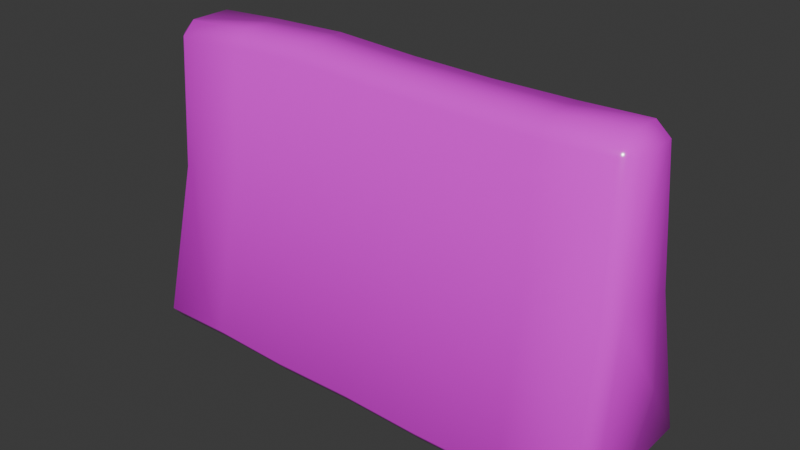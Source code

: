 # Source: blockade.blend  (saved by Blender 4.3.34; exported with 4.5.12 LTS)
import bpy
from mathutils import Matrix  # noqa: F401  (used for matrix-valued properties, if any)

bpy.ops.wm.read_factory_settings(use_empty=True)
scene = bpy.context.scene
scene.name = 'Scene'

# ---- collections
col_collection = bpy.data.collections.new('Collection'); scene.collection.children.link(col_collection)

# ---- images (referenced by path relative to the original .blend; pixels are not part of the script)
import os
ASSET_DIR = os.environ.get("B2B_ASSET_DIR", "")  # directory of the original .blend (textures are referenced by path, not embedded)
HERE = os.path.dirname(os.path.abspath(__file__))  # packed textures are extracted next to this script under _unpacked/

def load_image(name, relpath, width, height, colorspace="sRGB"):
    """Load a texture the original file referenced (path relative to the .blend, or extracted next to this script)."""
    p = next((c for c in (os.path.join(HERE, relpath), os.path.join(ASSET_DIR, relpath)) if relpath and os.path.exists(c)), "")
    if p:
        img = bpy.data.images.load(p, check_existing=True)
        img.name = name
    else:  # same state as the original file: an image datablock whose file is absent (Cycles renders it pink)
        img = bpy.data.images.new(name, width, height)
        img.source = "FILE"
        img.filepath = "//" + (relpath or name)
    img.colorspace_settings.name = colorspace
    return img
img_blockade2_0 = load_image('blockade2.0', '', 1024, 1024, 'sRGB')

# ---- materials (node trees are filled in below, after node groups)
mat_material_002 = bpy.data.materials.new('Material.002')

# ---- material node trees
mat_material_002.use_nodes = True; mat_material_002.node_tree.nodes.clear()
_N = mat_material_002.node_tree.nodes; _L = mat_material_002.node_tree.links
n0 = _N.new('ShaderNodeBsdfPrincipled'); n0.name = 'Principled BSDF'; n0.location = (280, 300)
n1 = _N.new('ShaderNodeOutputMaterial'); n1.name = 'Material Output'; n1.location = (570, 300)
n2 = _N.new('ShaderNodeTexImage'); n2.name = 'Image Texture'; n2.location = (-280, 271)
n2.image = img_blockade2_0
n3 = _N.new('ShaderNodeValToRGB'); n3.name = 'Color Ramp'; n3.location = (0, 227)
while len(n3.color_ramp.elements) > 1: n3.color_ramp.elements.remove(n3.color_ramp.elements[-1])
n3.color_ramp.elements[0].position = 0.2236; n3.color_ramp.elements[0].color = (0.0, 0.0, 0.0, 1.0)
_e = n3.color_ramp.elements.new(0.6163); _e.color = (1.0, 1.0, 1.0, 1.0)
_L.new(n0.outputs[0], n1.inputs[0])
_L.new(n2.outputs[0], n0.inputs[0])
_L.new(n3.outputs[0], n0.inputs[2])
_L.new(n2.outputs[0], n3.inputs[0])
n1.is_active_output = True

# ---- world
world_world = bpy.data.worlds.new('World'); scene.world = world_world
world_world.use_nodes = True; world_world.node_tree.nodes.clear()
_N = world_world.node_tree.nodes; _L = world_world.node_tree.links
n0 = _N.new('ShaderNodeOutputWorld'); n0.name = 'World Output'; n0.location = (300, 300)
n1 = _N.new('ShaderNodeBackground'); n1.name = 'Background'; n1.location = (10, 300)
n1.inputs[0].default_value = (0.05088, 0.05088, 0.05088, 1.0)
_L.new(n1.outputs[0], n0.inputs[0])
n0.is_active_output = True
world_world.color = (0.05088, 0.05088, 0.05088)
world_world.sun_shadow_jitter_overblur = 0.0

# ---- meshes
me_cube = bpy.data.meshes.new('Cube')
me_cube.from_pydata([(-2.026, 0.5869, 0.9983), (-1.016, 0.5573, 1.0), (0.0, 0.572, 1.0), (1.015, 0.5415, 1.0), (2.023, 0.6028, 0.9798), (2.021, -0.5754, 0.9798), (1.012, -0.6028, 1.0), (0.0, -0.572, 1.0), (-1.011, -0.5909, 1.0), (-2.02, -0.5533, 0.9983), (-2.901, -0.8366, -1.002), (-2.897, -0.9639, -0.844), (-3.057, -0.8022, -0.8356), (-2.841, -0.5677, 0.9976), (-3.002, -0.4088, 1.002), (-2.901, 0.8406, -1.002), (-3.057, 0.8022, -0.8356), (-2.896, 0.9681, -0.844), (-3.002, 0.4088, 1.002), (-2.841, 0.5754, 0.9976), (2.95, -0.8172, -0.9883), (3.104, -0.7764, -0.8215), (2.948, -0.9448, -0.8308), (3.028, -0.3849, 1.016), (2.871, -0.5524, 1.01), (2.937, 0.9715, -0.8308), (3.099, 0.8022, -0.8215), (2.943, 0.8441, -0.9883), (2.872, 0.577, 1.01), (3.03, 0.4109, 1.016), (-3.031, -0.2716, 2.576), (-2.87, -0.4317, 2.585), (-2.878, -0.2569, 2.745), (-2.879, 0.2613, 2.745), (-2.871, 0.4369, 2.585), (-3.031, 0.2716, 2.576), (2.808, 0.443, 2.634), (2.798, 0.273, 2.795), (2.964, 0.2813, 2.639), (2.798, -0.2422, 2.795), (2.809, -0.4168, 2.634), (2.965, -0.2493, 2.639), (2.079, 0.8736, -1.019), (2.065, 1.0, -0.8614), (0.9992, 0.8079, -1.0), (0.9914, 0.9351, -0.8424), (0.0, 0.8388, -1.0), (0.0, 0.9663, -0.8424), (-1.008, 0.8241, -1.0), (-1.005, 0.9514, -0.8424), (-2.017, 0.9811, -0.8441), (-2.021, 0.8537, -1.002), (-2.034, -0.8198, -1.002), (-2.038, -0.9472, -0.8441), (-1.021, -0.8575, -1.0), (-1.025, -0.9849, -0.8424), (0.0, -0.8388, -1.0), (0.0, -0.9663, -0.8424), (1.019, -0.8695, -1.0), (1.023, -0.9969, -0.8424), (2.098, -0.9678, -0.8614), (2.1, -0.8402, -1.019), (-2.025, 0.2815, 2.791), (-2.02, 0.4531, 2.63), (-1.015, 0.2385, 2.845), (-1.01, 0.416, 2.684), (0.0, 0.26, 2.785), (0.0, 0.4347, 2.625), (1.024, 0.2149, 2.785), (1.019, 0.398, 2.625), (1.967, 0.4609, 2.604), (1.967, 0.2844, 2.764), (1.973, -0.2526, 2.764), (1.971, -0.4344, 2.604), (1.028, -0.3044, 2.785), (1.02, -0.471, 2.625), (0.0, -0.26, 2.785), (0.0, -0.4347, 2.625), (-1.011, -0.2815, 2.845), (-1.005, -0.4543, 2.684), (-2.015, -0.4154, 2.63), (-2.022, -0.2381, 2.791)], [], [(53, 9, 13, 11), (28, 4, 70, 36), (22, 24, 5, 60), (18, 14, 30, 35), (26, 29, 23, 21), (13, 9, 80, 31), (37, 71, 72, 39), (43, 4, 28, 25), (42, 27, 20, 61), (5, 24, 40, 73), (62, 33, 32, 81), (6, 5, 73, 75), (71, 68, 74, 72), (68, 66, 76, 74), (66, 64, 78, 76), (17, 19, 0, 50), (9, 8, 79, 80), (8, 7, 77, 79), (7, 6, 75, 77), (45, 3, 4, 43), (4, 3, 69, 70), (3, 2, 67, 69), (2, 1, 65, 67), (1, 0, 63, 65), (12, 14, 18, 16), (55, 8, 9, 53), (50, 0, 1, 49), (49, 1, 2, 47), (47, 2, 3, 45), (23, 29, 38, 41), (64, 62, 81, 78), (60, 5, 6, 59), (59, 6, 7, 57), (57, 7, 8, 55), (0, 19, 34, 63), (51, 48, 54, 52), (48, 46, 56, 54), (46, 44, 58, 56), (44, 42, 61, 58), (10, 11, 12), (15, 16, 17), (20, 21, 22), (25, 26, 27), (30, 31, 32), (33, 34, 35), (36, 37, 38), (39, 40, 41), (15, 10, 12, 16), (11, 13, 14, 12), (19, 17, 16, 18), (51, 15, 17, 50), (29, 26, 25, 28), (20, 27, 26, 21), (24, 22, 21, 23), (61, 20, 22, 60), (32, 33, 35, 30), (71, 37, 36, 70), (37, 39, 41, 38), (81, 32, 31, 80), (13, 31, 30, 14), (34, 19, 18, 35), (23, 41, 40, 24), (38, 29, 28, 36), (27, 42, 43, 25), (42, 44, 45, 43), (44, 46, 47, 45), (46, 48, 49, 47), (48, 51, 50, 49), (10, 52, 53, 11), (52, 54, 55, 53), (54, 56, 57, 55), (56, 58, 59, 57), (58, 61, 60, 59), (33, 62, 63, 34), (62, 64, 65, 63), (64, 66, 67, 65), (66, 68, 69, 67), (68, 71, 70, 69), (39, 72, 73, 40), (72, 74, 75, 73), (74, 76, 77, 75), (76, 78, 79, 77), (78, 81, 80, 79), (15, 51, 52, 10)])
me_cube.polygons.foreach_set('use_smooth', [True] * 84)
_uv = me_cube.uv_layers.new(name='UVMap')
_uv.uv.foreach_set('vector', [0.2628, 0.1126, 0.131, 0.1126, 0.131, 0.01793, 0.2628, 0.01793, 0.5338, 0.01793, 0.5338, 0.1126, 0.4028, 0.1126, 0.4028, 0.01793, 0.2628, 0.6578, 0.131, 0.6578, 0.131, 0.5631, 0.2628, 0.5631, 0.8412, 0.1987, 0.7502, 0.1987, 0.7655, 0.01793, 0.8259, 0.01793, 0.7064, 0.8246, 0.7502, 0.62, 0.8412, 0.62, 0.885, 0.8246, 0.131, 0.01793, 0.131, 0.1126, 4.456e-08, 0.1126, 5.171e-08, 0.01793, 0.9806, 0.01793, 0.9806, 0.1126, 0.9227, 0.1126, 0.9227, 0.01793, 0.6656, 0.1126, 0.5338, 0.1126, 0.5338, 0.01793, 0.6656, 0.01793, 0.4028, 0.5631, 0.4028, 0.6578, 0.2854, 0.6578, 0.2854, 0.5631, 0.131, 0.5631, 0.131, 0.6578, 3.401e-09, 0.6578, 1.055e-08, 0.5631, 0.9806, 0.5631, 0.9806, 0.6578, 0.9227, 0.6578, 0.9227, 0.5631, 0.131, 0.4505, 0.131, 0.5631, 1.055e-08, 0.5631, 1.905e-08, 0.4505, 0.9806, 0.1126, 0.9806, 0.2252, 0.9227, 0.2252, 0.9227, 0.1126, 0.9806, 0.2252, 0.9806, 0.3379, 0.9227, 0.3379, 0.9227, 0.2252, 0.9806, 0.3379, 0.9806, 0.4505, 0.9227, 0.4505, 0.9227, 0.3379, 0.6656, 0.6578, 0.5338, 0.6578, 0.5338, 0.5631, 0.6656, 0.5631, 0.131, 0.1126, 0.131, 0.2252, 3.606e-08, 0.2252, 4.456e-08, 0.1126, 0.131, 0.2252, 0.131, 0.3379, 2.756e-08, 0.3379, 3.606e-08, 0.2252, 0.131, 0.3379, 0.131, 0.4505, 1.905e-08, 0.4505, 2.756e-08, 0.3379, 0.6656, 0.2252, 0.5338, 0.2252, 0.5338, 0.1126, 0.6656, 0.1126, 0.5338, 0.1126, 0.5338, 0.2252, 0.4028, 0.2252, 0.4028, 0.1126, 0.5338, 0.2252, 0.5338, 0.3379, 0.4028, 0.3379, 0.4028, 0.2252, 0.5338, 0.3379, 0.5338, 0.4505, 0.4028, 0.4505, 0.4028, 0.3379, 0.5338, 0.4505, 0.5338, 0.5631, 0.4028, 0.5631, 0.4028, 0.4505, 0.7064, 0.4033, 0.7502, 0.1987, 0.8412, 0.1987, 0.885, 0.4033, 0.2628, 0.2252, 0.131, 0.2252, 0.131, 0.1126, 0.2628, 0.1126, 0.6656, 0.5631, 0.5338, 0.5631, 0.5338, 0.4505, 0.6656, 0.4505, 0.6656, 0.4505, 0.5338, 0.4505, 0.5338, 0.3379, 0.6656, 0.3379, 0.6656, 0.3379, 0.5338, 0.3379, 0.5338, 0.2252, 0.6656, 0.2252, 0.8412, 0.62, 0.7502, 0.62, 0.7655, 0.4392, 0.8259, 0.4392, 0.9806, 0.4505, 0.9806, 0.5631, 0.9227, 0.5631, 0.9227, 0.4505, 0.2628, 0.5631, 0.131, 0.5631, 0.131, 0.4505, 0.2628, 0.4505, 0.2628, 0.4505, 0.131, 0.4505, 0.131, 0.3379, 0.2628, 0.3379, 0.2628, 0.3379, 0.131, 0.3379, 0.131, 0.2252, 0.2628, 0.2252, 0.5338, 0.5631, 0.5338, 0.6578, 0.4028, 0.6578, 0.4028, 0.5631, 0.4028, 0.1126, 0.4028, 0.2252, 0.2854, 0.2252, 0.2854, 0.1126, 0.4028, 0.2252, 0.4028, 0.3379, 0.2854, 0.3379, 0.2854, 0.2252, 0.4028, 0.3379, 0.4028, 0.4505, 0.2854, 0.4505, 0.2854, 0.3379, 0.4028, 0.4505, 0.4028, 0.5631, 0.2854, 0.5631, 0.2854, 0.4505, 0.2854, 0.01793, 0.2628, 0.01793, 0.274, -5.845e-09, 0.6882, 0.6578, 0.6768, 0.6757, 0.6656, 0.6578, 0.2854, 0.6578, 0.274, 0.6757, 0.2628, 0.6578, 0.6656, 0.01793, 0.6768, -1.968e-09, 0.6882, 0.01793, 0.9214, 0.6757, 0.9032, 0.6578, 0.9227, 0.6578, 0.9806, 0.6578, 1.0, 0.6578, 0.9818, 0.6757, 1.0, 0.01793, 0.9806, 0.01793, 0.9818, -5.47e-09, 0.9227, 0.01793, 0.9032, 0.01793, 0.9214, -1.003e-08, 0.8891, 0.4213, 0.7024, 0.4213, 0.7064, 0.4033, 0.885, 0.4033, 0.6882, 0.4037, 0.7321, 0.1987, 0.7502, 0.1987, 0.7064, 0.4033, 0.8594, 0.1987, 0.9032, 0.4037, 0.885, 0.4033, 0.8412, 0.1987, 0.6882, 0.5631, 0.6882, 0.6578, 0.6656, 0.6578, 0.6656, 0.5631, 0.7502, 0.62, 0.7064, 0.8246, 0.6882, 0.825, 0.7321, 0.62, 0.8891, 0.8425, 0.7024, 0.8425, 0.7064, 0.8246, 0.885, 0.8246, 0.8594, 0.62, 0.9032, 0.825, 0.885, 0.8246, 0.8412, 0.62, 0.2854, 0.5631, 0.2854, 0.6578, 0.2628, 0.6578, 0.2628, 0.5631, 0.7668, 0.0, 0.8246, 0.0, 0.8259, 0.01793, 0.7655, 0.01793, 0.9806, 0.1126, 0.9806, 0.01793, 1.0, 0.01793, 1.0, 0.1126, 0.7668, 0.4213, 0.8246, 0.4213, 0.8259, 0.4392, 0.7655, 0.4392, 0.9227, 0.5631, 0.9227, 0.6578, 0.9032, 0.6578, 0.9032, 0.5631, 0.7321, 0.1987, 0.7473, 0.01787, 0.7655, 0.01793, 0.7502, 0.1987, 0.8441, 0.01787, 0.8594, 0.1987, 0.8412, 0.1987, 0.8259, 0.01793, 0.8412, 0.62, 0.8259, 0.4392, 0.8441, 0.4391, 0.8594, 0.62, 0.7655, 0.4392, 0.7502, 0.62, 0.7321, 0.62, 0.7473, 0.4391, 0.6882, 0.01793, 0.6882, 0.1126, 0.6656, 0.1126, 0.6656, 0.01793, 0.6882, 0.1126, 0.6882, 0.2252, 0.6656, 0.2252, 0.6656, 0.1126, 0.6882, 0.2252, 0.6882, 0.3379, 0.6656, 0.3379, 0.6656, 0.2252, 0.6882, 0.3379, 0.6882, 0.4505, 0.6656, 0.4505, 0.6656, 0.3379, 0.6882, 0.4505, 0.6882, 0.5631, 0.6656, 0.5631, 0.6656, 0.4505, 0.2854, 0.01793, 0.2854, 0.1126, 0.2628, 0.1126, 0.2628, 0.01793, 0.2854, 0.1126, 0.2854, 0.2252, 0.2628, 0.2252, 0.2628, 0.1126, 0.2854, 0.2252, 0.2854, 0.3379, 0.2628, 0.3379, 0.2628, 0.2252, 0.2854, 0.3379, 0.2854, 0.4505, 0.2628, 0.4505, 0.2628, 0.3379, 0.2854, 0.4505, 0.2854, 0.5631, 0.2628, 0.5631, 0.2628, 0.4505, 0.9806, 0.6578, 0.9806, 0.5631, 1.0, 0.5631, 1.0, 0.6578, 0.9806, 0.5631, 0.9806, 0.4505, 1.0, 0.4505, 1.0, 0.5631, 0.9806, 0.4505, 0.9806, 0.3379, 1.0, 0.3379, 1.0, 0.4505, 0.9806, 0.3379, 0.9806, 0.2252, 1.0, 0.2252, 1.0, 0.3379, 0.9806, 0.2252, 0.9806, 0.1126, 1.0, 0.1126, 1.0, 0.2252, 0.9227, 0.01793, 0.9227, 0.1126, 0.9032, 0.1126, 0.9032, 0.01793, 0.9227, 0.1126, 0.9227, 0.2252, 0.9032, 0.2252, 0.9032, 0.1126, 0.9227, 0.2252, 0.9227, 0.3379, 0.9032, 0.3379, 0.9032, 0.2252, 0.9227, 0.3379, 0.9227, 0.4505, 0.9032, 0.4505, 0.9032, 0.3379, 0.9227, 0.4505, 0.9227, 0.5631, 0.9032, 0.5631, 0.9032, 0.4505, 0.4028, 0.01793, 0.4028, 0.1126, 0.2854, 0.1126, 0.2854, 0.01793])
me_cube.materials.append(mat_material_002)
me_cube.update()

# ---- objects
ob_cube = bpy.data.objects.new('Cube', me_cube)

# ---- transforms, parenting, visibility, modifiers, constraints
ob_cube.location = (0.0, 0.0, 1.0)

# ---- collection membership
col_collection.objects.link(ob_cube)

# ---- scene / render settings (as saved in the file)
scene.frame_start = 1; scene.frame_end = 250; scene.frame_set(1)
scene.render.engine = 'BLENDER_EEVEE_NEXT'
bpy.context.view_layer.update()

# ---- added for rendering (the .blend has no active camera and no usable light): camera, sun
cam_auto = bpy.data.cameras.new('AutoCamera')
cam_auto.lens = 50.0
cam_auto.sensor_width = 36.0
cam_auto.clip_end = 1000.0
ob_auto_camera = bpy.data.objects.new('AutoCamera', cam_auto)
scene.collection.objects.link(ob_auto_camera)
ob_auto_camera.location = (7.00135, -8.37161, 7.49505)
ob_auto_camera.rotation_euler = (1.09748, -7.21219e-08, 0.694738)
scene.camera = ob_auto_camera
light_auto_sun = bpy.data.lights.new('AutoSun', 'SUN')
light_auto_sun.energy = 3.0
light_auto_sun.angle = 0.0523599
ob_auto_sun = bpy.data.objects.new('AutoSun', light_auto_sun)
scene.collection.objects.link(ob_auto_sun)
ob_auto_sun.rotation_euler = (0.872665, 0.174533, 0.523599)
bpy.context.view_layer.update()
